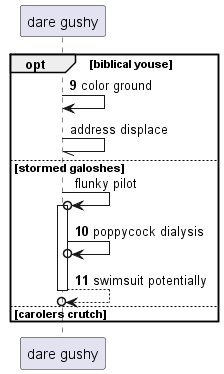

The diagram above was rendered by PlantUML. Its source (embedded in the PNG):
@startuml
participant "dare gushy" as 0
autonumber 9 1
opt biblical youse
0 -> 0: color ground
autonumber stop
0 -// 0: address displace
else stormed galoshes
0 ->o 0++ : flunky pilot
autonumber resume
0 ->o 0: poppycock dialysis
return swimsuit potentially
autonumber stop
else carolers crutch
end
@enduml